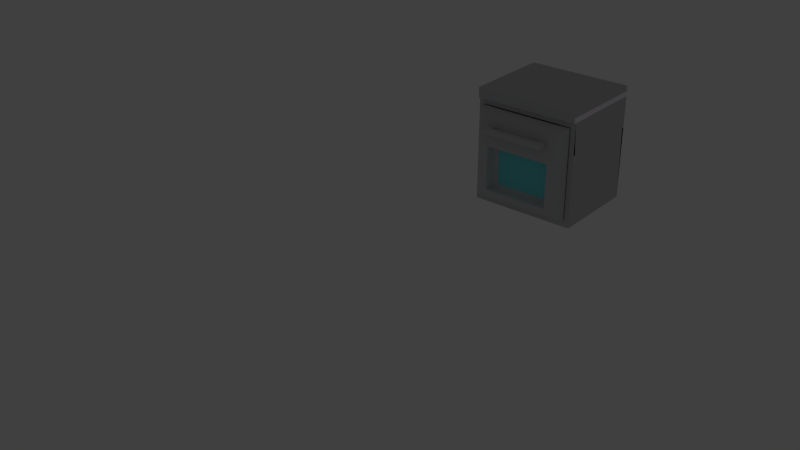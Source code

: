 # Source: new_base.blend  (saved by Blender 2.71.0; exported with 4.5.12 LTS)
import bpy
from mathutils import Matrix  # noqa: F401  (used for matrix-valued properties, if any)

bpy.ops.wm.read_factory_settings(use_empty=True)
scene = bpy.context.scene
scene.name = 'Scene'

# ---- collections
col_collection_1 = bpy.data.collections.new('Collection 1'); scene.collection.children.link(col_collection_1)
col_collection_2 = bpy.data.collections.new('Collection 2'); scene.collection.children.link(col_collection_2)
col_collection_2.hide_render = True
col_collection_2.hide_viewport = True
col_collection_3 = bpy.data.collections.new('Collection 3'); scene.collection.children.link(col_collection_3)
col_collection_3.hide_render = True
col_collection_3.hide_viewport = True
col_collection_4 = bpy.data.collections.new('Collection 4'); scene.collection.children.link(col_collection_4)
col_collection_4.hide_render = True
col_collection_4.hide_viewport = True
col_collection_5 = bpy.data.collections.new('Collection 5'); scene.collection.children.link(col_collection_5)
col_collection_5.hide_render = True
col_collection_5.hide_viewport = True
col_collection_6 = bpy.data.collections.new('Collection 6'); scene.collection.children.link(col_collection_6)
col_collection_6.hide_render = True
col_collection_6.hide_viewport = True
col_collection_7 = bpy.data.collections.new('Collection 7'); scene.collection.children.link(col_collection_7)
col_collection_7.hide_render = True
col_collection_7.hide_viewport = True
col_collection_8 = bpy.data.collections.new('Collection 8'); scene.collection.children.link(col_collection_8)
col_collection_8.hide_render = True
col_collection_8.hide_viewport = True
col_collection_9 = bpy.data.collections.new('Collection 9'); scene.collection.children.link(col_collection_9)
col_collection_9.hide_render = True
col_collection_9.hide_viewport = True
col_collection_10 = bpy.data.collections.new('Collection 10'); scene.collection.children.link(col_collection_10)
col_collection_10.hide_render = True
col_collection_10.hide_viewport = True
col_collection_11 = bpy.data.collections.new('Collection 11'); scene.collection.children.link(col_collection_11)
col_collection_11.hide_render = True
col_collection_11.hide_viewport = True
col_collection_12 = bpy.data.collections.new('Collection 12'); scene.collection.children.link(col_collection_12)
col_collection_12.hide_render = True
col_collection_12.hide_viewport = True
col_collection_13 = bpy.data.collections.new('Collection 13'); scene.collection.children.link(col_collection_13)
col_collection_13.hide_render = True
col_collection_13.hide_viewport = True
col_collection_14 = bpy.data.collections.new('Collection 14'); scene.collection.children.link(col_collection_14)
col_collection_14.hide_render = True
col_collection_14.hide_viewport = True
col_collection_15 = bpy.data.collections.new('Collection 15'); scene.collection.children.link(col_collection_15)
col_collection_15.hide_render = True
col_collection_15.hide_viewport = True
col_collection_16 = bpy.data.collections.new('Collection 16'); scene.collection.children.link(col_collection_16)
col_collection_16.hide_render = True
col_collection_16.hide_viewport = True
col_collection_17 = bpy.data.collections.new('Collection 17'); scene.collection.children.link(col_collection_17)
col_collection_17.hide_render = True
col_collection_17.hide_viewport = True
col_collection_18 = bpy.data.collections.new('Collection 18'); scene.collection.children.link(col_collection_18)
col_collection_18.hide_render = True
col_collection_18.hide_viewport = True
col_collection_19 = bpy.data.collections.new('Collection 19'); scene.collection.children.link(col_collection_19)
col_collection_19.hide_render = True
col_collection_19.hide_viewport = True
col_collection_20 = bpy.data.collections.new('Collection 20'); scene.collection.children.link(col_collection_20)
col_collection_20.hide_render = True
col_collection_20.hide_viewport = True

# ---- materials (node trees are filled in below, after node groups)
mat_wood_002 = bpy.data.materials.new('Wood.002')
mat_wood_002.alpha_threshold = 0.0
mat_wood_002.use_transparent_shadow = False
mat_wood_002.diffuse_color = (0.9961, 0.9335, 1.0, 1.0)
mat_wood_002.specular_color = (0.9634, 0.8188, 1.0)
mat_wood_002.roughness = 0.5
mat_wood_002.line_color = (0.0, 0.0, 0.0, 1.0)
mat_cabinetshadows_001 = bpy.data.materials.new('CabinetShadows.001')
mat_cabinetshadows_001.alpha_threshold = 0.0
mat_cabinetshadows_001.use_transparent_shadow = False
mat_cabinetshadows_001.diffuse_color = (0.4575, 0.00215, 0.001454, 1.0)
mat_cabinetshadows_001.specular_color = (0.4564, 0.002125, 0.001518)
mat_cabinetshadows_001.roughness = 0.5
mat_cabinetshadows_001.specular_intensity = 0.1
mat_cabinetshadows_001.line_color = (0.0, 0.0, 0.0, 1.0)
mat_whitesolid_001 = bpy.data.materials.new('Whitesolid.001')
mat_whitesolid_001.alpha_threshold = 0.0
mat_whitesolid_001.use_transparent_shadow = False
mat_whitesolid_001.roughness = 0.5
mat_whitesolid_001.line_color = (0.0, 0.0, 0.0, 1.0)
mat_metalexperiment_001 = bpy.data.materials.new('MetalExperiment.001')
mat_metalexperiment_001.alpha_threshold = 0.0
mat_metalexperiment_001.use_transparent_shadow = False
mat_metalexperiment_001.diffuse_color = (0.572, 0.579, 0.598, 1.0)
mat_metalexperiment_001.specular_color = (1.0, 1.0, 0.984)
mat_metalexperiment_001.roughness = 0.5
mat_metalexperiment_001.specular_intensity = 0.9
mat_metalexperiment_001.line_color = (0.0, 0.0, 0.0, 1.0)
mat_glass_001 = bpy.data.materials.new('Glass.001')
mat_glass_001.alpha_threshold = 0.0
mat_glass_001.use_transparent_shadow = False
mat_glass_001.diffuse_color = (0.1777, 0.7547, 0.8, 1.0)
mat_glass_001.roughness = 0.5
mat_glass_001.specular_intensity = 1.0
mat_glass_001.line_color = (0.0, 0.0, 0.0, 0.1)
mat_interiormetal = bpy.data.materials.new('InteriorMetal')
mat_interiormetal.alpha_threshold = 0.0
mat_interiormetal.use_transparent_shadow = False
mat_interiormetal.diffuse_color = (0.03106, 0.03106, 0.03106, 1.0)
mat_interiormetal.roughness = 0.5
mat_interiormetal.specular_intensity = 0.9
mat_interiormetal.line_color = (0.0, 0.0, 0.0, 1.0)

# ---- material node trees

# ---- world
world_world = bpy.data.worlds.new('World'); scene.world = world_world
world_world.color = (0.05088, 0.05088, 0.05088)
world_world.use_sun_shadow = False
world_world.sun_shadow_jitter_overblur = 0.0
world_world.cycles.sampling_method = 'MANUAL'
world_world.cycles.sample_map_resolution = 256

# ---- lights
light_spot_005 = bpy.data.lights.new('Spot.005', 'POINT')
light_spot_005.color = (1.0, 0.9062, 0.6565)
light_spot_005.transmission_factor = 0.0
light_spot_005.energy = 80.0
light_spot_005.shadow_buffer_clip_start = 0.5
light_spot_005.shadow_soft_size = 0.1
light_spot_005.shadow_maximum_resolution = 0.006
light_spot_005.use_absolute_resolution = True
light_spot_005.cycles.use_multiple_importance_sampling = False
light_spot_003 = bpy.data.lights.new('Spot.003', 'AREA')
light_spot_003.color = (1.0, 0.9062, 0.6565)
light_spot_003.transmission_factor = 0.0
light_spot_003.energy = 62.83
light_spot_003.shadow_buffer_clip_start = 0.5
light_spot_003.shadow_soft_size = 0.1
light_spot_003.shadow_maximum_resolution = 0.006
light_spot_003.use_absolute_resolution = True
light_spot_003.size = 0.1
light_spot_003.size_y = 0.1
light_spot_003.cycles.use_multiple_importance_sampling = False

# ---- meshes
me_mesh_013 = bpy.data.meshes.new('Mesh.013')
me_mesh_013.from_pydata([(-1.62, -0.08405, 1.667), (-1.62, -0.08405, 0.08797), (-1.62, -0.08405, 1.199), (-1.199, -0.08405, 1.48), (-1.199, -0.08405, 1.387), (-1.199, -0.15, 1.48), (-1.199, -0.15, 1.387), (-0.9592, -0.08405, 1.48), (-0.9592, -0.08405, 1.387), (-0.959, -0.1142, 1.48), (-0.959, -0.1142, 1.387), (-1.247, -0.08405, 0.2158), (-1.247, -0.08405, 1.072), (-1.123, -0.03405, 0.2586), (-1.123, -0.03405, 1.029), (-1.01, -0.01738, 0.2971), (-1.01, -0.01738, 0.9904), (-0.54, -0.08405, 1.667), (-1.08, -0.08405, 1.667), (-1.08, -0.08405, 0.08797), (-0.54, -0.08405, 0.08797), (-1.08, -0.08405, 1.199), (-0.54, -0.08405, 1.199), (-0.8316, -0.08405, 0.2158), (-0.4158, -0.08405, 0.2158), (-0.8316, -0.08405, 1.072), (-0.4158, -0.08405, 1.072), (-0.7484, -0.03405, 0.2586), (-0.3742, -0.03405, 0.2586), (-0.7484, -0.03405, 1.029), (-0.3742, -0.03405, 1.029), (-0.6736, -0.01738, 0.2971), (-0.3368, -0.01738, 0.2971), (-0.6736, -0.01738, 0.9904), (-0.3368, -0.01738, 0.9904), (1.62, -0.08405, 1.667), (1.62, -0.08405, 0.08797), (1.62, -0.08405, 1.199), (0.0, -0.08405, 1.667), (0.0, -0.08405, 0.08797), (0.0, -0.08405, 1.199), (1.199, -0.08405, 1.48), (1.199, -0.08405, 1.387), (0.0, -0.08405, 1.48), (0.0, -0.08405, 1.387), (1.199, -0.15, 1.48), (1.199, -0.15, 1.387), (0.0, -0.15, 1.48), (0.0, -0.15, 1.387), (0.9592, -0.08405, 1.48), (0.9592, -0.08405, 1.387), (0.959, -0.1142, 1.48), (0.959, -0.1142, 1.387), (0.0, -0.1142, 1.48), (0.0, -0.1142, 1.387), (1.247, -0.08405, 0.2158), (1.247, -0.08405, 1.072), (0.0, -0.08405, 0.2158), (0.0, -0.08405, 1.072), (1.123, -0.03405, 0.2586), (1.123, -0.03405, 1.029), (0.0, -0.03405, 0.2586), (0.0, -0.03405, 1.029), (1.01, -0.01738, 0.2971), (1.01, -0.01738, 0.9904), (0.0, -0.01738, 0.2971), (0.0, -0.01738, 0.9904), (0.54, -0.08405, 1.667), (1.08, -0.08405, 1.667), (1.08, -0.08405, 0.08797), (0.54, -0.08405, 0.08797), (1.08, -0.08405, 1.199), (0.54, -0.08405, 1.199), (0.8316, -0.08405, 0.2158), (0.4158, -0.08405, 0.2158), (0.8316, -0.08405, 1.072), (0.4158, -0.08405, 1.072), (0.7484, -0.03405, 0.2586), (0.3742, -0.03405, 0.2586), (0.7484, -0.03405, 1.029), (0.3742, -0.03405, 1.029), (0.6736, -0.01738, 0.2971), (0.3368, -0.01738, 0.2971), (0.6736, -0.01738, 0.9904), (0.3368, -0.01738, 0.9904), (-1.8, -0.01667, 1.223), (-1.8, -0.01667, 1.743), (0.0, -0.01667, -0.0117), (-0.6, -0.01667, -0.0117), (-1.2, -0.01667, 1.743), (-1.8, -0.01667, -0.0117), (-1.2, -0.01667, -0.0117), (-0.6, -0.01667, 1.743), (0.0, -0.01667, 1.743), (1.8, -0.01667, 1.743), (1.8, -0.01667, 1.223), (0.6, -0.01667, -0.0117), (1.2, -0.01667, 1.743), (1.8, -0.01667, -0.0117), (1.2, -0.01667, -0.0117), (0.6, -0.01667, 1.743)], [], [(86, 85, 2, 0), (88, 87, 39, 20), (89, 86, 0, 18), (85, 90, 1, 2), (8, 44, 43, 7), (0, 2, 4, 3), (2, 21, 22, 40, 44, 8, 4), (5, 6, 48, 47), (6, 4, 8, 10), (3, 4, 6, 5), (3, 5, 9, 7), (8, 7, 9, 10), (53, 54, 10, 9), (48, 6, 10, 54), (5, 47, 53, 9), (38, 17, 18, 0, 3, 7, 43), (21, 2, 12, 25), (20, 39, 57, 24), (2, 1, 11, 12), (25, 12, 14, 29), (24, 57, 61, 28), (12, 11, 13, 14), (34, 32, 65, 66), (29, 14, 16, 33), (28, 61, 65, 32), (14, 13, 15, 16), (90, 91, 19, 1), (91, 88, 20, 19), (93, 92, 17, 38), (92, 89, 18, 17), (40, 22, 26, 58), (22, 21, 25, 26), (1, 19, 23, 11), (19, 20, 24, 23), (58, 26, 30, 62), (26, 25, 29, 30), (11, 23, 27, 13), (23, 24, 28, 27), (16, 15, 31, 33), (33, 31, 32, 34), (62, 30, 34, 66), (30, 29, 33, 34), (13, 27, 31, 15), (27, 28, 32, 31), (94, 35, 37, 95), (96, 70, 39, 87), (97, 68, 35, 94), (95, 37, 36, 98), (50, 49, 43, 44), (35, 41, 42, 37), (37, 42, 50, 44, 40, 72, 71), (45, 47, 48, 46), (46, 52, 50, 42), (41, 45, 46, 42), (41, 49, 51, 45), (50, 52, 51, 49), (53, 51, 52, 54), (48, 54, 52, 46), (45, 51, 53, 47), (38, 43, 49, 41, 35, 68, 67), (71, 75, 56, 37), (70, 74, 57, 39), (37, 56, 55, 36), (75, 79, 60, 56), (74, 78, 61, 57), (56, 60, 59, 55), (84, 66, 65, 82), (79, 83, 64, 60), (78, 82, 65, 61), (60, 64, 63, 59), (98, 36, 69, 99), (99, 69, 70, 96), (93, 38, 67, 100), (100, 67, 68, 97), (40, 58, 76, 72), (72, 76, 75, 71), (36, 55, 73, 69), (69, 73, 74, 70), (58, 62, 80, 76), (76, 80, 79, 75), (55, 59, 77, 73), (73, 77, 78, 74), (64, 83, 81, 63), (83, 84, 82, 81), (62, 66, 84, 80), (80, 84, 83, 79), (59, 63, 81, 77), (77, 81, 82, 78)])
me_mesh_013.polygons.foreach_set('material_index', [3, 3, 3, 3, 3, 3, 3, 3, 3, 3, 3, 3, 3, 3, 3, 3, 3, 3, 3, 3, 3, 3, 4, 3, 3, 3, 3, 3, 3, 3, 3, 3, 3, 3, 3, 3, 3, 3, 4, 4, 3, 3, 3, 3, 3, 3, 3, 3, 3, 3, 3, 3, 3, 3, 3, 3, 3, 3, 3, 3, 3, 3, 3, 3, 3, 3, 4, 3, 3, 3, 3, 3, 3, 3, 3, 3, 3, 3, 3, 3, 3, 3, 4, 4, 3, 3, 3, 3])
me_mesh_013.materials.append(mat_wood_002)
me_mesh_013.materials.append(mat_cabinetshadows_001)
me_mesh_013.materials.append(mat_whitesolid_001)
me_mesh_013.materials.append(mat_metalexperiment_001)
me_mesh_013.materials.append(mat_glass_001)
me_mesh_013.materials.append(mat_interiormetal)
me_mesh_013.use_remesh_preserve_volume = False
me_mesh_013.use_remesh_preserve_attributes = False
me_mesh_013.use_mirror_vertex_groups = False
me_mesh_013.update()
me_cube_005 = bpy.data.meshes.new('Cube.005')
me_cube_005.from_pydata([(-25.08, -2.8, -31.1), (-25.08, -0.6, -31.1), (-22.88, -0.6, -31.1), (-22.88, -2.8, -31.1), (-25.08, -2.8, -28.9), (-25.08, -0.6, -28.9), (-22.88, -0.6, -28.9), (-22.88, -2.8, -28.9), (-25.08, 34.6, -31.1), (-22.88, 34.6, -31.1), (-25.08, 34.6, -28.9), (-22.88, 34.6, -28.9), (-25.08, 36.8, -31.1), (-22.88, 36.8, -31.1), (-25.08, 36.8, -28.9), (-22.88, 36.8, -28.9), (-20.68, -0.6, -31.1), (-20.68, -2.8, -31.1), (-20.68, -0.6, -28.9), (-20.68, -2.8, -28.9), (-20.68, 34.6, -31.1), (-20.68, 34.6, -28.9), (-20.68, 36.8, -31.1), (-20.68, 36.8, -28.9), (-18.48, -0.6, -31.1), (-18.48, -2.8, -31.1), (-18.48, -0.6, -28.9), (-18.48, -2.8, -28.9), (-18.48, 34.6, -31.1), (-18.48, 34.6, -28.9), (-18.48, 36.8, -31.1), (-18.48, 36.8, -28.9), (-16.28, -0.6, -31.1), (-16.28, -2.8, -31.1), (-16.28, -0.6, -28.9), (-16.28, -2.8, -28.9), (-16.28, 34.6, -31.1), (-16.28, 34.6, -28.9), (-16.28, 36.8, -31.1), (-16.28, 36.8, -28.9), (-14.08, -0.6, -31.1), (-14.08, -2.8, -31.1), (-14.08, -0.6, -28.9), (-14.08, -2.8, -28.9), (-14.08, 34.6, -31.1), (-14.08, 34.6, -28.9), (-14.08, 36.8, -31.1), (-14.08, 36.8, -28.9), (-11.88, -0.6, -31.1), (-11.88, -2.8, -31.1), (-11.88, -0.6, -28.9), (-11.88, -2.8, -28.9), (-11.88, 34.6, -31.1), (-11.88, 34.6, -28.9), (-11.88, 36.8, -31.1), (-11.88, 36.8, -28.9), (-9.677, -0.6, -31.1), (-9.677, -2.8, -31.1), (-9.677, -0.6, -28.9), (-9.677, -2.8, -28.9), (-9.677, 34.6, -31.1), (-9.677, 34.6, -28.9), (-9.677, 36.8, -31.1), (-9.677, 36.8, -28.9), (-7.477, -0.6, -31.1), (-7.477, -2.8, -31.1), (-7.477, -0.6, -28.9), (-7.477, -2.8, -28.9), (-7.477, 34.6, -31.1), (-7.477, 34.6, -28.9), (-7.477, 36.8, -31.1), (-7.477, 36.8, -28.9), (-5.277, -0.6, -31.1), (-5.277, -2.8, -31.1), (-5.277, -0.6, -28.9), (-5.277, -2.8, -28.9), (-5.277, 34.6, -31.1), (-5.277, 34.6, -28.9), (-5.277, 36.8, -31.1), (-5.277, 36.8, -28.9), (-3.077, -0.6, -31.1), (-3.077, -2.8, -31.1), (-3.077, -0.6, -28.9), (-3.077, -2.8, -28.9), (-3.077, 34.6, -31.1), (-3.077, 34.6, -28.9), (-3.077, 36.8, -31.1), (-3.077, 36.8, -28.9), (-0.8783, -0.6, -31.1), (-0.8783, -2.8, -31.1), (-0.8783, -0.6, -28.9), (-0.8783, -2.8, -28.9), (-0.8783, 34.6, -31.1), (-0.8783, 34.6, -28.9), (-0.8783, 36.8, -31.1), (-0.8783, 36.8, -28.9), (25.28, -2.8, -31.1), (25.28, -0.6, -31.1), (23.08, -0.6, -31.1), (23.08, -2.8, -31.1), (25.28, -2.8, -28.9), (25.28, -0.6, -28.9), (23.08, -0.6, -28.9), (23.08, -2.8, -28.9), (25.28, 34.6, -31.1), (23.08, 34.6, -31.1), (25.28, 34.6, -28.9), (23.08, 34.6, -28.9), (25.28, 36.8, -31.1), (23.08, 36.8, -31.1), (25.28, 36.8, -28.9), (23.08, 36.8, -28.9), (20.88, -0.6, -31.1), (20.88, -2.8, -31.1), (20.88, -0.6, -28.9), (20.88, -2.8, -28.9), (20.88, 34.6, -31.1), (20.88, 34.6, -28.9), (20.88, 36.8, -31.1), (20.88, 36.8, -28.9), (18.68, -0.6, -31.1), (18.68, -2.8, -31.1), (18.68, -0.6, -28.9), (18.68, -2.8, -28.9), (18.68, 34.6, -31.1), (18.68, 34.6, -28.9), (18.68, 36.8, -31.1), (18.68, 36.8, -28.9), (16.48, -0.6, -31.1), (16.48, -2.8, -31.1), (16.48, -0.6, -28.9), (16.48, -2.8, -28.9), (16.48, 34.6, -31.1), (16.48, 34.6, -28.9), (16.48, 36.8, -31.1), (16.48, 36.8, -28.9), (14.28, -0.6, -31.1), (14.28, -2.8, -31.1), (14.28, -0.6, -28.9), (14.28, -2.8, -28.9), (14.28, 34.6, -31.1), (14.28, 34.6, -28.9), (14.28, 36.8, -31.1), (14.28, 36.8, -28.9), (12.08, -0.6, -31.1), (12.08, -2.8, -31.1), (12.08, -0.6, -28.9), (12.08, -2.8, -28.9), (12.08, 34.6, -31.1), (12.08, 34.6, -28.9), (12.08, 36.8, -31.1), (12.08, 36.8, -28.9), (9.881, -0.6, -31.1), (9.881, -2.8, -31.1), (9.881, -0.6, -28.9), (9.881, -2.8, -28.9), (9.881, 34.6, -31.1), (9.881, 34.6, -28.9), (9.881, 36.8, -31.1), (9.881, 36.8, -28.9), (7.681, -0.6, -31.1), (7.681, -2.8, -31.1), (7.681, -0.6, -28.9), (7.681, -2.8, -28.9), (7.681, 34.6, -31.1), (7.681, 34.6, -28.9), (7.681, 36.8, -31.1), (7.681, 36.8, -28.9), (5.481, -0.6, -31.1), (5.481, -2.8, -31.1), (5.481, -0.6, -28.9), (5.481, -2.8, -28.9), (5.481, 34.6, -31.1), (5.481, 34.6, -28.9), (5.481, 36.8, -31.1), (5.481, 36.8, -28.9), (3.281, -0.6, -31.1), (3.281, -2.8, -31.1), (3.281, -0.6, -28.9), (3.281, -2.8, -28.9), (3.281, 34.6, -31.1), (3.281, 34.6, -28.9), (3.281, 36.8, -31.1), (3.281, 36.8, -28.9), (1.081, -0.6, -31.1), (1.081, -2.8, -31.1), (1.081, -0.6, -28.9), (1.081, -2.8, -28.9), (1.081, 34.6, -31.1), (1.081, 34.6, -28.9), (1.081, 36.8, -31.1), (1.081, 36.8, -28.9)], [], [(4, 5, 1, 0), (2, 1, 8, 9), (3, 2, 16, 17), (7, 4, 0, 3), (0, 1, 2, 3), (7, 6, 5, 4), (9, 8, 12, 13), (6, 2, 9, 11), (5, 6, 11, 10), (1, 5, 10, 8), (14, 15, 13, 12), (15, 11, 21, 23), (10, 11, 15, 14), (8, 10, 14, 12), (20, 22, 30, 28), (7, 3, 17, 19), (6, 7, 19, 18), (2, 6, 18, 16), (23, 21, 29, 31), (9, 13, 22, 20), (13, 15, 23, 22), (11, 9, 20, 21), (28, 30, 38, 36), (31, 29, 37, 39), (22, 23, 31, 30), (17, 16, 24, 25), (19, 17, 25, 27), (18, 19, 27, 26), (36, 38, 46, 44), (39, 37, 45, 47), (30, 31, 39, 38), (29, 28, 36, 37), (25, 24, 32, 33), (27, 25, 33, 35), (26, 27, 35, 34), (24, 26, 34, 32), (44, 46, 54, 52), (47, 45, 53, 55), (38, 39, 47, 46), (33, 32, 40, 41), (35, 33, 41, 43), (34, 35, 43, 42), (52, 54, 62, 60), (55, 53, 61, 63), (46, 47, 55, 54), (45, 44, 52, 53), (41, 40, 48, 49), (43, 41, 49, 51), (42, 43, 51, 50), (40, 42, 50, 48), (60, 62, 70, 68), (63, 61, 69, 71), (54, 55, 63, 62), (49, 48, 56, 57), (51, 49, 57, 59), (50, 51, 59, 58), (68, 70, 78, 76), (71, 69, 77, 79), (62, 63, 71, 70), (61, 60, 68, 69), (57, 56, 64, 65), (59, 57, 65, 67), (58, 59, 67, 66), (56, 58, 66, 64), (76, 78, 86, 84), (79, 77, 85, 87), (70, 71, 79, 78), (65, 64, 72, 73), (67, 65, 73, 75), (66, 67, 75, 74), (84, 86, 94, 92), (87, 85, 93, 95), (78, 79, 87, 86), (77, 76, 84, 85), (73, 72, 80, 81), (75, 73, 81, 83), (74, 75, 83, 82), (72, 74, 82, 80), (86, 87, 95, 94), (81, 80, 88, 89), (83, 81, 89, 91), (82, 83, 91, 90), (18, 26, 29, 21), (26, 24, 28, 29), (24, 16, 20, 28), (16, 18, 21, 20), (32, 34, 37, 36), (40, 32, 36, 44), (34, 42, 45, 37), (42, 40, 44, 45), (48, 50, 53, 52), (56, 48, 52, 60), (50, 58, 61, 53), (58, 56, 60, 61), (66, 74, 77, 69), (72, 64, 68, 76), (80, 82, 85, 84), (82, 90, 93, 85), (90, 88, 92, 93), (74, 72, 76, 77), (88, 80, 84, 92), (64, 66, 69, 68), (100, 96, 97, 101), (98, 105, 104, 97), (99, 113, 112, 98), (103, 99, 96, 100), (96, 99, 98, 97), (103, 100, 101, 102), (105, 109, 108, 104), (102, 107, 105, 98), (101, 106, 107, 102), (97, 104, 106, 101), (110, 108, 109, 111), (111, 119, 117, 107), (106, 110, 111, 107), (104, 108, 110, 106), (116, 124, 126, 118), (103, 115, 113, 99), (102, 114, 115, 103), (98, 112, 114, 102), (119, 127, 125, 117), (105, 116, 118, 109), (109, 118, 119, 111), (107, 117, 116, 105), (124, 132, 134, 126), (127, 135, 133, 125), (118, 126, 127, 119), (113, 121, 120, 112), (115, 123, 121, 113), (114, 122, 123, 115), (132, 140, 142, 134), (135, 143, 141, 133), (126, 134, 135, 127), (125, 133, 132, 124), (121, 129, 128, 120), (123, 131, 129, 121), (122, 130, 131, 123), (120, 128, 130, 122), (140, 148, 150, 142), (143, 151, 149, 141), (134, 142, 143, 135), (129, 137, 136, 128), (131, 139, 137, 129), (130, 138, 139, 131), (148, 156, 158, 150), (151, 159, 157, 149), (142, 150, 151, 143), (141, 149, 148, 140), (137, 145, 144, 136), (139, 147, 145, 137), (138, 146, 147, 139), (136, 144, 146, 138), (156, 164, 166, 158), (159, 167, 165, 157), (150, 158, 159, 151), (145, 153, 152, 144), (147, 155, 153, 145), (146, 154, 155, 147), (164, 172, 174, 166), (167, 175, 173, 165), (158, 166, 167, 159), (157, 165, 164, 156), (153, 161, 160, 152), (155, 163, 161, 153), (154, 162, 163, 155), (152, 160, 162, 154), (172, 180, 182, 174), (175, 183, 181, 173), (166, 174, 175, 167), (161, 169, 168, 160), (163, 171, 169, 161), (162, 170, 171, 163), (180, 188, 190, 182), (183, 191, 189, 181), (174, 182, 183, 175), (173, 181, 180, 172), (169, 177, 176, 168), (171, 179, 177, 169), (170, 178, 179, 171), (168, 176, 178, 170), (191, 95, 93, 189), (190, 94, 95, 191), (182, 190, 191, 183), (177, 185, 184, 176), (179, 187, 185, 177), (178, 186, 187, 179), (93, 95, 94, 92), (189, 93, 92, 188), (186, 90, 91, 187), (184, 88, 90, 186), (114, 117, 125, 122), (122, 125, 124, 120), (120, 124, 116, 112), (112, 116, 117, 114), (128, 132, 133, 130), (136, 140, 132, 128), (130, 133, 141, 138), (138, 141, 140, 136), (144, 148, 149, 146), (152, 156, 148, 144), (146, 149, 157, 154), (154, 157, 156, 152), (162, 165, 173, 170), (168, 172, 164, 160), (176, 180, 181, 178), (178, 181, 189, 186), (186, 189, 188, 184), (170, 173, 172, 168), (184, 188, 180, 176), (160, 164, 165, 162), (90, 88, 89, 91), (187, 91, 89, 185), (185, 89, 88, 184), (188, 92, 94, 190)])
me_cube_005.materials.append(mat_metalexperiment_001)
me_cube_005.use_remesh_preserve_volume = False
me_cube_005.use_remesh_preserve_attributes = False
me_cube_005.use_mirror_vertex_groups = False
me_cube_005.update()
me_mesh_012 = bpy.data.meshes.new('Mesh.012')
me_mesh_012.from_pydata([(-2.0, 0.3333, -1.4), (-2.0, 0.3333, 0.6), (-2.0, -0.2333, 0.6), (-2.0, -0.2333, -1.4), (-2.0, 0.3333, -8.941e-08), (-2.0, -0.2333, -8.941e-08), (-2.0, 0.3333, 0.7), (-2.0, -0.2333, 0.7), (-1.8, -0.2333, 0.4933), (-1.8, -0.2333, -1.262), (-1.8, -0.2333, -0.02667), (-2.0, -0.25, 0.6), (-2.0, -0.25, 0.7), (-0.6667, -0.2333, 0.6), (-1.333, -0.2333, 0.6), (-1.333, -0.2333, -1.4), (-0.6667, -0.2333, -1.4), (-0.6667, 0.3333, 0.6), (-1.333, 0.3333, 0.6), (-1.333, 0.3333, -1.4), (-0.6667, 0.3333, -1.4), (-1.333, 0.3333, -8.941e-08), (-0.6667, 0.3333, -8.941e-08), (-0.6667, 0.3333, 0.7), (-1.333, 0.3333, 0.7), (-0.6, -0.2333, 0.4933), (-1.2, -0.2333, 0.4933), (-1.2, -0.2333, -1.262), (-0.6, -0.2333, -1.262), (-0.6667, -0.25, 0.6), (-1.333, -0.25, 0.6), (-0.6667, -0.25, 0.7), (-1.333, -0.25, 0.7), (-2.0, 0.3333, 0.8), (-2.0, -0.2333, 0.8), (-2.0, -0.25, 0.8), (-0.6667, -0.2333, 0.8), (-1.333, -0.2333, 0.8), (-0.6667, 0.3333, 0.8), (-1.333, 0.3333, 0.8), (-0.6667, -0.25, 0.8), (-1.333, -0.25, 0.8), (2.0, 0.3333, -1.4), (2.0, 0.3333, 0.6), (2.0, -0.2333, 0.6), (2.0, -0.2333, -1.4), (2.0, 0.3333, -8.941e-08), (2.0, -0.2333, -8.941e-08), (2.0, 0.3333, 0.7), (2.0, -0.2333, 0.7), (0.0, 0.3333, -1.4), (0.0, 0.3333, 0.6), (0.0, -0.2333, 0.6), (0.0, -0.2333, -1.4), (0.0, 0.3333, -8.941e-08), (0.0, 0.3333, 0.7), (1.8, -0.2333, 0.4933), (1.8, -0.2333, -1.262), (1.8, -0.2333, -0.02667), (0.0, -0.2333, 0.4933), (0.0, -0.2333, -1.262), (2.0, -0.25, 0.6), (2.0, -0.25, 0.7), (0.0, -0.25, 0.6), (0.0, -0.25, 0.7), (0.6667, -0.2333, 0.6), (1.333, -0.2333, 0.6), (1.333, -0.2333, -1.4), (0.6667, -0.2333, -1.4), (0.6667, 0.3333, 0.6), (1.333, 0.3333, 0.6), (1.333, 0.3333, -1.4), (0.6667, 0.3333, -1.4), (1.333, 0.3333, -8.941e-08), (0.6667, 0.3333, -8.941e-08), (0.6667, 0.3333, 0.7), (1.333, 0.3333, 0.7), (0.6, -0.2333, 0.4933), (1.2, -0.2333, 0.4933), (1.2, -0.2333, -1.262), (0.6, -0.2333, -1.262), (0.6667, -0.25, 0.6), (1.333, -0.25, 0.6), (0.6667, -0.25, 0.7), (1.333, -0.25, 0.7), (2.0, 0.3333, 0.8), (2.0, -0.2333, 0.8), (0.0, 0.3333, 0.8), (0.0, -0.2333, 0.8), (2.0, -0.25, 0.8), (0.0, -0.25, 0.8), (0.6667, -0.2333, 0.8), (1.333, -0.2333, 0.8), (0.6667, 0.3333, 0.8), (1.333, 0.3333, 0.8), (0.6667, -0.25, 0.8), (1.333, -0.25, 0.8), (-1.8, -0.1833, 0.4933), (-1.8, -0.1833, -1.262), (-1.8, -0.1833, -0.02667), (-0.6, -0.1833, 0.4933), (-1.2, -0.1833, 0.4933), (-1.2, -0.1833, -1.262), (-0.6, -0.1833, -1.262), (1.8, -0.1833, 0.4933), (1.8, -0.1833, -1.262), (1.8, -0.1833, -0.02667), (0.0, -0.1833, 0.4933), (0.0, -0.1833, -1.262), (0.6, -0.1833, 0.4933), (1.2, -0.1833, 0.4933), (1.2, -0.1833, -1.262), (0.6, -0.1833, -1.262), (-1.62, -0.1833, 0.41), (-1.62, -0.1833, -1.169), (-1.62, -0.1833, -0.05795), (-0.54, -0.1833, 0.41), (-1.08, -0.1833, 0.41), (-1.08, -0.1833, -1.169), (-0.54, -0.1833, -1.169), (1.62, -0.1833, 0.41), (1.62, -0.1833, -1.169), (1.62, -0.1833, -0.05795), (-7.451e-10, -0.1833, 0.41), (-7.451e-10, -0.1833, -1.169), (0.54, -0.1833, 0.41), (1.08, -0.1833, 0.41), (1.08, -0.1833, -1.169), (0.54, -0.1833, -1.169), (-1.62, -0.15, 0.41), (-1.62, -0.15, -1.169), (-1.62, -0.15, -0.05795), (-0.54, -0.15, 0.41), (-1.08, -0.15, 0.41), (-1.08, -0.15, -1.169), (-0.54, -0.15, -1.169), (1.62, -0.15, 0.41), (1.62, -0.15, -1.169), (1.62, -0.15, -0.05795), (-7.451e-10, -0.15, 0.41), (-7.451e-10, -0.15, -1.169), (0.54, -0.15, 0.41), (1.08, -0.15, 0.41), (1.08, -0.15, -1.169), (0.54, -0.15, -1.169), (-1.296, -0.15, 0.2601), (-1.296, -0.15, -1.003), (-1.296, -0.15, -0.1143), (-0.432, -0.15, 0.2601), (-0.864, -0.15, 0.2601), (-0.864, -0.15, -1.003), (-0.432, -0.15, -1.003), (1.296, -0.15, 0.2601), (1.296, -0.15, -1.003), (1.296, -0.15, -0.1143), (-5.96e-10, -0.15, 0.2601), (-5.96e-10, -0.15, -1.003), (0.432, -0.15, 0.2601), (0.864, -0.15, 0.2601), (0.864, -0.15, -1.003), (0.432, -0.15, -1.003), (-1.296, 0.2, 0.2601), (-1.296, 0.2, -1.003), (-1.296, 0.2, -0.1143), (-0.432, 0.2, 0.2601), (-0.864, 0.2, 0.2601), (-0.864, 0.2, -1.003), (-0.432, 0.2, -1.003), (1.296, 0.2, 0.2601), (1.296, 0.2, -1.003), (1.296, 0.2, -0.1143), (-5.96e-10, 0.2, 0.2601), (-5.96e-10, 0.2, -1.003), (0.432, 0.2, 0.2601), (0.864, 0.2, 0.2601), (0.864, 0.2, -1.003), (0.432, 0.2, -1.003), (-0.864, 0.2, -0.1142), (-0.432, 0.2, -0.1142), (-5.96e-10, 0.2, -0.1142), (0.432, 0.2, -0.1142), (0.864, 0.2, -0.1142), (-1.253, 0.2167, -0.9146), (-1.253, 0.2167, -0.2032), (-0.9072, 0.2167, -0.9146), (-0.9072, 0.2167, -0.2031), (-0.8208, 0.2167, -0.9146), (-0.4752, 0.2167, -0.9146), (-0.8208, 0.2167, -0.2031), (-0.4752, 0.2167, -0.2031), (-0.3888, 0.2167, -0.9146), (-0.0432, 0.2167, -0.9146), (-0.3888, 0.2167, -0.2031), (-0.0432, 0.2167, -0.2031), (0.0432, 0.2167, -0.9146), (0.3888, 0.2167, -0.9146), (0.0432, 0.2167, -0.2031), (0.3888, 0.2167, -0.2031), (0.8208, 0.2167, -0.9146), (0.4752, 0.2167, -0.9146), (0.4752, 0.2167, -0.2031), (0.8208, 0.2167, -0.2031), (1.253, 0.2167, -0.9146), (1.253, 0.2167, -0.2032), (0.9072, 0.2167, -0.9146), (0.9072, 0.2167, -0.2031), (-1.396, -0.115, -0.9146), (-1.396, -0.115, -0.2032), (1.396, -0.115, -0.9146), (1.396, -0.115, -0.2032), (-1.396, 0.165, -0.9146), (-1.396, 0.165, -0.2032), (1.396, 0.165, -0.9146), (1.396, 0.165, -0.2032)], [], [(16, 20, 50, 53), (22, 17, 51, 54), (20, 22, 54, 50), (18, 1, 6, 24), (13, 52, 63, 29), (2, 5, 10, 8), (16, 53, 60, 28), (14, 2, 8, 26), (5, 3, 9, 10), (29, 63, 64, 31), (3, 0, 19, 15), (15, 19, 20, 16), (4, 1, 18, 21), (21, 18, 17, 22), (0, 4, 21, 19), (19, 21, 22, 20), (51, 17, 23, 55), (17, 18, 24, 23), (2, 14, 30, 11), (14, 13, 29, 30), (3, 15, 27, 9), (15, 16, 28, 27), (52, 13, 25, 59), (13, 14, 26, 25), (6, 7, 34, 33), (24, 6, 33, 39), (12, 32, 41, 35), (7, 12, 35, 34), (55, 23, 38, 87), (23, 24, 39, 38), (11, 30, 32, 12), (30, 29, 31, 32), (31, 64, 90, 40), (32, 31, 40, 41), (37, 34, 35, 41), (88, 36, 40, 90), (36, 37, 41, 40), (68, 53, 50, 72), (74, 54, 51, 69), (72, 50, 54, 74), (70, 76, 48, 43), (65, 81, 63, 52), (44, 56, 58, 47), (68, 80, 60, 53), (66, 78, 56, 44), (47, 58, 57, 45), (81, 83, 64, 63), (45, 67, 71, 42), (67, 68, 72, 71), (46, 73, 70, 43), (73, 74, 69, 70), (42, 71, 73, 46), (71, 72, 74, 73), (51, 55, 75, 69), (69, 75, 76, 70), (44, 61, 82, 66), (66, 82, 81, 65), (45, 57, 79, 67), (67, 79, 80, 68), (52, 59, 77, 65), (65, 77, 78, 66), (48, 85, 86, 49), (76, 94, 85, 48), (62, 89, 96, 84), (49, 86, 89, 62), (55, 87, 93, 75), (75, 93, 94, 76), (61, 62, 84, 82), (82, 84, 83, 81), (83, 95, 90, 64), (84, 96, 95, 83), (92, 96, 89, 86), (88, 90, 95, 91), (91, 95, 96, 92), (34, 37, 39, 33), (38, 39, 37, 36), (87, 38, 36, 88), (93, 87, 88, 91), (94, 93, 91, 92), (86, 85, 94, 92), (62, 61, 44, 49), (49, 44, 43, 48), (45, 42, 43, 44), (59, 25, 100, 107), (26, 8, 97, 101), (27, 28, 103, 102), (8, 10, 99, 97), (10, 9, 98, 99), (80, 79, 111, 112), (58, 56, 104, 106), (79, 57, 105, 111), (9, 27, 102, 98), (28, 60, 108, 103), (57, 58, 106, 105), (56, 78, 110, 104), (78, 77, 109, 110), (25, 26, 101, 100), (60, 80, 112, 108), (77, 59, 107, 109), (101, 97, 113, 117), (112, 111, 127, 128), (97, 99, 115, 113), (105, 106, 122, 121), (108, 112, 128, 124), (100, 101, 117, 116), (102, 103, 119, 118), (99, 98, 114, 115), (109, 107, 123, 125), (103, 108, 124, 119), (111, 105, 121, 127), (104, 110, 126, 120), (106, 104, 120, 122), (107, 100, 116, 123), (98, 102, 118, 114), (110, 109, 125, 126), (115, 114, 130, 131), (125, 123, 139, 141), (119, 124, 140, 135), (127, 121, 137, 143), (120, 126, 142, 136), (122, 120, 136, 138), (123, 116, 132, 139), (114, 118, 134, 130), (126, 125, 141, 142), (117, 113, 129, 133), (128, 127, 143, 144), (113, 115, 131, 129), (121, 122, 138, 137), (124, 128, 144, 140), (116, 117, 133, 132), (118, 119, 135, 134), (130, 134, 150, 146), (142, 141, 157, 158), (133, 129, 145, 149), (144, 143, 159, 160), (129, 131, 147, 145), (137, 138, 154, 153), (140, 144, 160, 156), (132, 133, 149, 148), (134, 135, 151, 150), (131, 130, 146, 147), (141, 139, 155, 157), (135, 140, 156, 151), (143, 137, 153, 159), (136, 142, 158, 152), (138, 136, 152, 154), (139, 132, 148, 155), (150, 151, 167, 166), (169, 153, 208, 212), (157, 155, 171, 173), (151, 156, 172, 167), (159, 153, 169, 175), (152, 158, 174, 168), (154, 152, 168, 170), (155, 148, 164, 171), (146, 150, 166, 162), (158, 157, 173, 174), (149, 145, 161, 165), (160, 159, 175, 176), (145, 147, 163, 161), (154, 170, 213, 209), (156, 160, 176, 172), (148, 149, 165, 164), (168, 174, 181, 170), (170, 181, 205, 203), (174, 173, 180, 181), (181, 180, 200, 201), (173, 171, 179, 180), (180, 179, 196, 197), (171, 164, 178, 179), (179, 178, 192, 193), (164, 165, 177, 178), (178, 177, 188, 189), (161, 163, 177, 165), (177, 163, 183, 185), (12, 7, 2, 11), (7, 6, 1, 2), (1, 4, 5, 2), (3, 5, 4, 0), (182, 184, 185, 183), (166, 177, 185, 184), (162, 166, 184, 182), (163, 162, 182, 183), (187, 189, 188, 186), (167, 178, 189, 187), (177, 166, 186, 188), (166, 167, 187, 186), (191, 193, 192, 190), (172, 179, 193, 191), (178, 167, 190, 192), (167, 172, 191, 190), (195, 197, 196, 194), (176, 180, 197, 195), (179, 172, 194, 196), (172, 176, 195, 194), (198, 201, 200, 199), (175, 181, 201, 198), (180, 176, 199, 200), (176, 175, 198, 199), (202, 203, 205, 204), (181, 175, 204, 205), (175, 169, 202, 204), (169, 170, 203, 202), (207, 206, 210, 211), (208, 209, 213, 212), (146, 162, 210, 206), (163, 147, 207, 211), (170, 169, 212, 213), (162, 163, 211, 210), (153, 154, 209, 208), (147, 146, 206, 207)])
me_mesh_012.polygons.foreach_set('material_index', [3, 3, 3, 3, 3, 3, 3, 3, 3, 3, 3, 3, 3, 3, 3, 3, 3, 3, 3, 3, 3, 3, 3, 3, 3, 3, 3, 3, 3, 3, 3, 3, 3, 3, 3, 3, 3, 3, 3, 3, 3, 3, 3, 3, 3, 3, 3, 3, 3, 3, 3, 3, 3, 3, 3, 3, 3, 3, 3, 3, 3, 3, 3, 3, 3, 3, 3, 3, 3, 3, 3, 3, 3, 3, 3, 3, 3, 3, 3, 3, 0, 0, 3, 5, 5, 5, 5, 5, 5, 5, 5, 5, 5, 5, 5, 5, 5, 5, 5, 5, 5, 5, 5, 5, 5, 5, 5, 5, 5, 5, 5, 5, 5, 5, 5, 5, 5, 5, 5, 5, 5, 5, 5, 5, 5, 5, 5, 5, 5, 5, 5, 5, 5, 5, 5, 5, 5, 5, 5, 5, 5, 5, 5, 5, 5, 5, 5, 5, 5, 5, 5, 5, 5, 5, 5, 5, 5, 5, 5, 5, 5, 5, 5, 5, 5, 5, 5, 5, 5, 5, 5, 5, 5, 5, 5, 3, 0, 0, 0, 5, 5, 5, 5, 5, 5, 5, 5, 5, 5, 5, 5, 5, 5, 5, 5, 5, 5, 5, 5, 5, 5, 5, 5, 5, 5, 5, 5, 5, 5, 5, 5])
me_mesh_012.materials.append(mat_wood_002)
me_mesh_012.materials.append(mat_cabinetshadows_001)
me_mesh_012.materials.append(mat_whitesolid_001)
me_mesh_012.materials.append(mat_metalexperiment_001)
me_mesh_012.materials.append(mat_glass_001)
me_mesh_012.materials.append(mat_interiormetal)
me_mesh_012.use_remesh_preserve_volume = False
me_mesh_012.use_remesh_preserve_attributes = False
me_mesh_012.use_mirror_vertex_groups = False
me_mesh_012.update()

# ---- curves / text
cu_beziercircle = bpy.data.curves.new('BezierCircle', 'CURVE')
cu_beziercircle.dimensions = '3D'
_sp = cu_beziercircle.splines.new('BEZIER'); _sp.bezier_points.add(3)
_sp.bezier_points.foreach_set('co', [-1.0, 0.0, 0.0, 0.0, 1.0, 0.0, 1.0, 0.0, 0.0, 0.0, -1.0, 0.0])
_sp.bezier_points.foreach_set('handle_left', [-1.0, -0.5521, 0.0, -0.5521, 1.0, 0.0, 1.0, 0.5521, 0.0, 0.5521, -1.0, 0.0])
_sp.bezier_points.foreach_set('handle_right', [-1.0, 0.5521, 0.0, 0.5521, 1.0, 0.0, 1.0, -0.5521, 0.0, -0.5521, -1.0, 0.0])
for _p, _l, _r in zip(_sp.bezier_points, ['AUTO', 'AUTO', 'AUTO', 'AUTO'], ['AUTO', 'AUTO', 'AUTO', 'AUTO']): _p.handle_left_type = _l; _p.handle_right_type = _r
_sp.order_u = 0
_sp.order_v = 0
_sp.use_cyclic_u = True
cu_beziercircle.use_path = True
cu_beziercircle.use_path_clamp = True
cu_beziercircle.bevel_resolution = 0
cu_beziercircle.fill_mode = 'HALF'

# ---- objects
ob_ovendoor = bpy.data.objects.new('OvenDoor', me_mesh_013)
ob_cube = bpy.data.objects.new('Cube', me_cube_005)
ob_oven = bpy.data.objects.new('Oven', me_mesh_012)
ob_spot_004 = bpy.data.objects.new('Spot.004', light_spot_005)
ob_spot_003 = bpy.data.objects.new('Spot.003', light_spot_003)
ob_frosting1 = bpy.data.objects.new('Frosting1', cu_beziercircle)

# ---- transforms, parenting, visibility, modifiers, constraints
ob_ovendoor.location = (0.0, 170.0, -25.0)
ob_ovendoor.rotation_euler = (-1.629e-07, 0.0, 0.0)
ob_ovendoor.scale = (10.0, 60.0, 20.0)
ob_ovendoor.color = (0.8, 0.8, 0.8, 1.0)
ob_ovendoor.lineart.crease_threshold = 0.0
_m = ob_ovendoor.modifiers.new('Solidify', 'SOLIDIFY')
_m.thickness = 0.014
_m.nonmanifold_thickness_mode = 'FIXED'
_m.nonmanifold_merge_threshold = 0.0003
ob_cube.location = (0.0, 177.0, 0.0)
ob_cube.scale = (0.5, 0.5, 0.5)
ob_cube.lineart.crease_threshold = 0.0
ob_oven.location = (0.0, 184.0, 0.0)
ob_oven.rotation_euler = (-1.629e-07, 0.0, 0.0)
ob_oven.scale = (10.0, 60.0, 20.0)
ob_oven.color = (0.8, 0.8, 0.8, 1.0)
ob_oven.lineart.crease_threshold = 0.0
_m = ob_oven.modifiers.new('Solidify', 'SOLIDIFY')
_m.thickness = 0.014
_m.nonmanifold_thickness_mode = 'FIXED'
_m.nonmanifold_merge_threshold = 0.0003
ob_spot_004.location = (10.2, 177.0, 144.4)
ob_spot_004.rotation_euler = (-1.629e-07, 0.0, 0.0)
ob_spot_004.color = (0.8, 0.8, 0.8, 1.0)
ob_spot_004.lineart.crease_threshold = 0.0
ob_spot_003.location = (10.2, 177.0, 144.4)
ob_spot_003.lineart.crease_threshold = 0.0
ob_frosting1.location = (-121.4, 57.66, 0.001679)
ob_frosting1.scale = (0.0252, 0.0252, 0.0252)
ob_frosting1.lineart.crease_threshold = 0.0

# ---- collection membership
col_collection_1.objects.link(ob_ovendoor)
col_collection_1.objects.link(ob_cube)
col_collection_1.objects.link(ob_oven)
col_collection_1.objects.link(ob_spot_004)
col_collection_1.objects.link(ob_spot_003)
col_collection_2.objects.link(ob_ovendoor)
col_collection_2.objects.link(ob_oven)
col_collection_2.objects.link(ob_spot_004)
col_collection_3.objects.link(ob_ovendoor)
col_collection_3.objects.link(ob_oven)
col_collection_3.objects.link(ob_spot_004)
col_collection_4.objects.link(ob_ovendoor)
col_collection_4.objects.link(ob_oven)
col_collection_4.objects.link(ob_spot_004)
col_collection_5.objects.link(ob_ovendoor)
col_collection_5.objects.link(ob_oven)
col_collection_5.objects.link(ob_spot_004)
col_collection_6.objects.link(ob_ovendoor)
col_collection_6.objects.link(ob_oven)
col_collection_6.objects.link(ob_spot_004)
col_collection_7.objects.link(ob_ovendoor)
col_collection_7.objects.link(ob_oven)
col_collection_7.objects.link(ob_spot_004)
col_collection_8.objects.link(ob_ovendoor)
col_collection_8.objects.link(ob_oven)
col_collection_8.objects.link(ob_spot_004)
col_collection_9.objects.link(ob_ovendoor)
col_collection_9.objects.link(ob_oven)
col_collection_9.objects.link(ob_spot_004)
col_collection_10.objects.link(ob_ovendoor)
col_collection_10.objects.link(ob_oven)
col_collection_10.objects.link(ob_spot_004)
col_collection_11.objects.link(ob_frosting1)
col_collection_11.objects.link(ob_ovendoor)
col_collection_11.objects.link(ob_oven)
col_collection_11.objects.link(ob_spot_004)
col_collection_12.objects.link(ob_ovendoor)
col_collection_12.objects.link(ob_oven)
col_collection_12.objects.link(ob_spot_004)
col_collection_13.objects.link(ob_ovendoor)
col_collection_13.objects.link(ob_oven)
col_collection_13.objects.link(ob_spot_004)
col_collection_14.objects.link(ob_ovendoor)
col_collection_14.objects.link(ob_oven)
col_collection_14.objects.link(ob_spot_004)
col_collection_15.objects.link(ob_ovendoor)
col_collection_15.objects.link(ob_oven)
col_collection_15.objects.link(ob_spot_004)
col_collection_16.objects.link(ob_ovendoor)
col_collection_16.objects.link(ob_oven)
col_collection_16.objects.link(ob_spot_004)
col_collection_17.objects.link(ob_ovendoor)
col_collection_17.objects.link(ob_oven)
col_collection_17.objects.link(ob_spot_004)
col_collection_18.objects.link(ob_ovendoor)
col_collection_18.objects.link(ob_oven)
col_collection_18.objects.link(ob_spot_004)
col_collection_19.objects.link(ob_ovendoor)
col_collection_19.objects.link(ob_oven)
col_collection_19.objects.link(ob_spot_004)
col_collection_20.objects.link(ob_ovendoor)
col_collection_20.objects.link(ob_oven)
col_collection_20.objects.link(ob_spot_004)

# ---- scene / render settings (as saved in the file)
scene.frame_start = 0; scene.frame_end = 2580; scene.frame_set(168)
scene.render.engine = 'BLENDER_EEVEE_NEXT'
scene.render.resolution_percentage = 50
scene.render.dither_intensity = 0.0
scene.cycles.use_denoising = False
scene.cycles.samples = 10
scene.cycles.sampling_pattern = 'TABULATED_SOBOL'
scene.cycles.light_sampling_threshold = 0.0
scene.cycles.use_adaptive_sampling = False
scene.cycles.use_light_tree = False
scene.cycles.blur_glossy = 0.0
scene.cycles.volume_bounces = 1
scene.cycles.pixel_filter_type = 'GAUSSIAN'
scene.cycles.sample_clamp_indirect = 0.0
scene.view_settings.view_transform = 'Standard'
bpy.context.view_layer.update()

# ---- added for rendering (the .blend has no active camera): camera
cam_auto = bpy.data.cameras.new('AutoCamera')
cam_auto.lens = 50.0
cam_auto.sensor_width = 36.0
cam_auto.clip_end = 3481.52
ob_auto_camera = bpy.data.objects.new('AutoCamera', cam_auto)
scene.collection.objects.link(ob_auto_camera)
ob_auto_camera.location = (198.378, -137.054, 152.703)
ob_auto_camera.rotation_euler = (1.09748, -7.21219e-08, 0.694738)
scene.camera = ob_auto_camera
bpy.context.view_layer.update()
